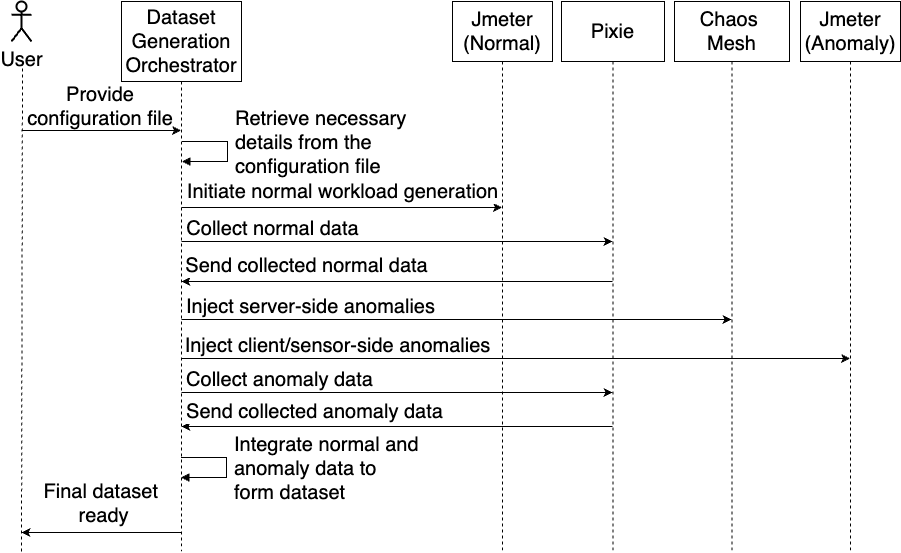

The diagram above was exported from draw.io. Its source (the exported page's mxGraphModel, read from the mxfile embedded in the PNG):
<mxGraphModel dx="1026" dy="604" grid="1" gridSize="10" guides="1" tooltips="1" connect="1" arrows="1" fold="1" page="1" pageScale="1" pageWidth="850" pageHeight="1100" math="0" shadow="0">
  <root>
    <mxCell id="0" />
    <mxCell id="1" parent="0" />
    <mxCell id="aM9ryv3xv72pqoxQDRHE-1" value="Dataset Generation Orchestrator" style="shape=umlLifeline;perimeter=lifelinePerimeter;whiteSpace=wrap;html=1;container=0;dropTarget=0;collapsible=0;recursiveResize=0;outlineConnect=0;portConstraint=eastwest;newEdgeStyle={&quot;edgeStyle&quot;:&quot;elbowEdgeStyle&quot;,&quot;elbow&quot;:&quot;vertical&quot;,&quot;curved&quot;:0,&quot;rounded&quot;:0};fontSize=20;size=80;" parent="1" vertex="1">
      <mxGeometry x="130" y="80" width="120" height="550" as="geometry" />
    </mxCell>
    <mxCell id="aM9ryv3xv72pqoxQDRHE-5" value="Jmeter (Normal)" style="shape=umlLifeline;perimeter=lifelinePerimeter;whiteSpace=wrap;html=1;container=0;dropTarget=0;collapsible=0;recursiveResize=0;outlineConnect=0;portConstraint=eastwest;newEdgeStyle={&quot;edgeStyle&quot;:&quot;elbowEdgeStyle&quot;,&quot;elbow&quot;:&quot;vertical&quot;,&quot;curved&quot;:0,&quot;rounded&quot;:0};fontSize=20;size=60;" parent="1" vertex="1">
      <mxGeometry x="461" y="80" width="100" height="550" as="geometry" />
    </mxCell>
    <mxCell id="aM9ryv3xv72pqoxQDRHE-7" value="&lt;div style=&quot;font-size: 20px;&quot;&gt;Retrieve necessary&amp;nbsp;&lt;/div&gt;&lt;div style=&quot;font-size: 20px;&quot;&gt;details from the&amp;nbsp;&lt;/div&gt;&lt;div style=&quot;font-size: 20px;&quot;&gt;configuration file&lt;/div&gt;" style="html=1;verticalAlign=bottom;endArrow=block;edgeStyle=elbowEdgeStyle;elbow=horizontal;curved=0;rounded=0;align=left;fontSize=20;" parent="1" edge="1">
      <mxGeometry x="0.1802" y="21" relative="1" as="geometry">
        <mxPoint x="190.5" y="220" as="sourcePoint" />
        <Array as="points">
          <mxPoint x="236" y="210" />
        </Array>
        <mxPoint x="190.5" y="240" as="targetPoint" />
        <mxPoint x="6" y="-1" as="offset" />
      </mxGeometry>
    </mxCell>
    <mxCell id="p6XRznBpxFOiNl5ncrql-1" value="Pixie" style="shape=umlLifeline;perimeter=lifelinePerimeter;whiteSpace=wrap;html=1;container=0;dropTarget=0;collapsible=0;recursiveResize=0;outlineConnect=0;portConstraint=eastwest;newEdgeStyle={&quot;edgeStyle&quot;:&quot;elbowEdgeStyle&quot;,&quot;elbow&quot;:&quot;vertical&quot;,&quot;curved&quot;:0,&quot;rounded&quot;:0};fontSize=20;size=60;align=center;" parent="1" vertex="1">
      <mxGeometry x="570" y="80" width="103" height="550" as="geometry" />
    </mxCell>
    <mxCell id="p6XRznBpxFOiNl5ncrql-3" value="User" style="shape=umlActor;verticalLabelPosition=bottom;verticalAlign=top;html=1;outlineConnect=0;fontSize=20;strokeWidth=2;" parent="1" vertex="1">
      <mxGeometry x="20" y="80" width="20" height="40" as="geometry" />
    </mxCell>
    <mxCell id="p6XRznBpxFOiNl5ncrql-7" value="" style="endArrow=none;dashed=1;html=1;rounded=0;fontSize=20;" parent="1" edge="1">
      <mxGeometry width="50" height="50" relative="1" as="geometry">
        <mxPoint x="30" y="630" as="sourcePoint" />
        <mxPoint x="31" y="140" as="targetPoint" />
      </mxGeometry>
    </mxCell>
    <mxCell id="p6XRznBpxFOiNl5ncrql-9" value="" style="endArrow=classic;html=1;rounded=0;fontSize=20;" parent="1" edge="1">
      <mxGeometry width="50" height="50" relative="1" as="geometry">
        <mxPoint x="30" y="209" as="sourcePoint" />
        <mxPoint x="189.5" y="209" as="targetPoint" />
      </mxGeometry>
    </mxCell>
    <mxCell id="p6XRznBpxFOiNl5ncrql-10" value="Provide configuration file" style="text;html=1;align=center;verticalAlign=middle;whiteSpace=wrap;rounded=0;fontSize=20;" parent="1" vertex="1">
      <mxGeometry x="34" y="156" width="150" height="58" as="geometry" />
    </mxCell>
    <mxCell id="p6XRznBpxFOiNl5ncrql-11" value="" style="endArrow=classic;html=1;rounded=0;fontSize=20;" parent="1" target="aM9ryv3xv72pqoxQDRHE-5" edge="1">
      <mxGeometry width="50" height="50" relative="1" as="geometry">
        <mxPoint x="190" y="286" as="sourcePoint" />
        <mxPoint x="449.5" y="286" as="targetPoint" />
      </mxGeometry>
    </mxCell>
    <mxCell id="p6XRznBpxFOiNl5ncrql-12" value="Initiate normal workload generation" style="edgeLabel;html=1;align=center;verticalAlign=middle;resizable=0;points=[];fontSize=20;" parent="p6XRznBpxFOiNl5ncrql-11" connectable="0" vertex="1">
      <mxGeometry x="-0.44" y="1" relative="1" as="geometry">
        <mxPoint x="70" y="-16" as="offset" />
      </mxGeometry>
    </mxCell>
    <mxCell id="p6XRznBpxFOiNl5ncrql-13" value="" style="endArrow=classic;html=1;rounded=0;fontSize=20;" parent="1" target="p6XRznBpxFOiNl5ncrql-1" edge="1">
      <mxGeometry width="50" height="50" relative="1" as="geometry">
        <mxPoint x="190" y="320" as="sourcePoint" />
        <mxPoint x="559.5" y="320" as="targetPoint" />
      </mxGeometry>
    </mxCell>
    <mxCell id="p6XRznBpxFOiNl5ncrql-14" value="Collect normal data" style="edgeLabel;html=1;align=center;verticalAlign=middle;resizable=0;points=[];fontSize=20;" parent="p6XRznBpxFOiNl5ncrql-13" connectable="0" vertex="1">
      <mxGeometry x="-0.44" y="1" relative="1" as="geometry">
        <mxPoint x="-31" y="-13" as="offset" />
      </mxGeometry>
    </mxCell>
    <mxCell id="p6XRznBpxFOiNl5ncrql-15" value="" style="endArrow=classic;html=1;rounded=0;fontSize=20;" parent="1" source="p6XRznBpxFOiNl5ncrql-1" edge="1">
      <mxGeometry width="50" height="50" relative="1" as="geometry">
        <mxPoint x="569.5" y="358" as="sourcePoint" />
        <mxPoint x="190" y="360" as="targetPoint" />
      </mxGeometry>
    </mxCell>
    <mxCell id="p6XRznBpxFOiNl5ncrql-16" value="&lt;font style=&quot;font-size: 20px;&quot;&gt;Send collected normal data&lt;/font&gt;" style="edgeLabel;html=1;align=center;verticalAlign=middle;resizable=0;points=[];fontSize=20;" parent="p6XRznBpxFOiNl5ncrql-15" connectable="0" vertex="1">
      <mxGeometry x="-0.2763" y="-3" relative="1" as="geometry">
        <mxPoint x="-151" y="-14" as="offset" />
      </mxGeometry>
    </mxCell>
    <mxCell id="p6XRznBpxFOiNl5ncrql-17" value="Jmeter (Anomaly)" style="shape=umlLifeline;perimeter=lifelinePerimeter;whiteSpace=wrap;html=1;container=0;dropTarget=0;collapsible=0;recursiveResize=0;outlineConnect=0;portConstraint=eastwest;newEdgeStyle={&quot;edgeStyle&quot;:&quot;elbowEdgeStyle&quot;,&quot;elbow&quot;:&quot;vertical&quot;,&quot;curved&quot;:0,&quot;rounded&quot;:0};fontSize=20;size=60;" parent="1" vertex="1">
      <mxGeometry x="809" y="80" width="100" height="550" as="geometry" />
    </mxCell>
    <mxCell id="p6XRznBpxFOiNl5ncrql-18" value="&lt;div style=&quot;font-size: 20px;&quot;&gt;Chaos&amp;nbsp;&lt;/div&gt;&lt;div style=&quot;font-size: 20px;&quot;&gt;Mesh&lt;/div&gt;" style="shape=umlLifeline;perimeter=lifelinePerimeter;whiteSpace=wrap;html=1;container=0;dropTarget=0;collapsible=0;recursiveResize=0;outlineConnect=0;portConstraint=eastwest;newEdgeStyle={&quot;edgeStyle&quot;:&quot;elbowEdgeStyle&quot;,&quot;elbow&quot;:&quot;vertical&quot;,&quot;curved&quot;:0,&quot;rounded&quot;:0};fontSize=20;size=60;" parent="1" vertex="1">
      <mxGeometry x="683" y="80" width="115" height="550" as="geometry" />
    </mxCell>
    <mxCell id="p6XRznBpxFOiNl5ncrql-19" value="" style="endArrow=classic;html=1;rounded=0;fontSize=20;" parent="1" edge="1">
      <mxGeometry width="50" height="50" relative="1" as="geometry">
        <mxPoint x="190" y="398" as="sourcePoint" />
        <mxPoint x="740" y="398" as="targetPoint" />
      </mxGeometry>
    </mxCell>
    <mxCell id="p6XRznBpxFOiNl5ncrql-20" value="Inject server-side anomalies" style="edgeLabel;html=1;align=center;verticalAlign=middle;resizable=0;points=[];fontSize=20;" parent="p6XRznBpxFOiNl5ncrql-19" connectable="0" vertex="1">
      <mxGeometry x="-0.44" y="1" relative="1" as="geometry">
        <mxPoint x="-26" y="-13" as="offset" />
      </mxGeometry>
    </mxCell>
    <mxCell id="p6XRznBpxFOiNl5ncrql-24" value="" style="endArrow=classic;html=1;rounded=0;fontSize=20;" parent="1" edge="1">
      <mxGeometry width="50" height="50" relative="1" as="geometry">
        <mxPoint x="190" y="437" as="sourcePoint" />
        <mxPoint x="858.5" y="437" as="targetPoint" />
      </mxGeometry>
    </mxCell>
    <mxCell id="p6XRznBpxFOiNl5ncrql-25" value="Inject client/sensor-side anomalies" style="edgeLabel;html=1;align=center;verticalAlign=middle;resizable=0;points=[];fontSize=20;" parent="p6XRznBpxFOiNl5ncrql-24" connectable="0" vertex="1">
      <mxGeometry x="-0.44" y="1" relative="1" as="geometry">
        <mxPoint x="-32" y="-13" as="offset" />
      </mxGeometry>
    </mxCell>
    <mxCell id="p6XRznBpxFOiNl5ncrql-26" value="" style="endArrow=classic;html=1;rounded=0;fontSize=20;" parent="1" edge="1">
      <mxGeometry width="50" height="50" relative="1" as="geometry">
        <mxPoint x="190" y="471" as="sourcePoint" />
        <mxPoint x="621" y="471" as="targetPoint" />
      </mxGeometry>
    </mxCell>
    <mxCell id="p6XRznBpxFOiNl5ncrql-27" value="Collect anomaly data" style="edgeLabel;html=1;align=center;verticalAlign=middle;resizable=0;points=[];fontSize=20;" parent="p6XRznBpxFOiNl5ncrql-26" connectable="0" vertex="1">
      <mxGeometry x="-0.44" y="1" relative="1" as="geometry">
        <mxPoint x="-24" y="-13" as="offset" />
      </mxGeometry>
    </mxCell>
    <mxCell id="p6XRznBpxFOiNl5ncrql-28" value="" style="endArrow=classic;html=1;rounded=0;fontSize=20;" parent="1" edge="1">
      <mxGeometry width="50" height="50" relative="1" as="geometry">
        <mxPoint x="621" y="505" as="sourcePoint" />
        <mxPoint x="190" y="505" as="targetPoint" />
      </mxGeometry>
    </mxCell>
    <mxCell id="p6XRznBpxFOiNl5ncrql-29" value="&lt;font style=&quot;font-size: 20px;&quot;&gt;Send collected anomaly data&lt;/font&gt;" style="edgeLabel;html=1;align=center;verticalAlign=middle;resizable=0;points=[];fontSize=20;" parent="p6XRznBpxFOiNl5ncrql-28" connectable="0" vertex="1">
      <mxGeometry x="-0.2763" y="-3" relative="1" as="geometry">
        <mxPoint x="-143" y="-13" as="offset" />
      </mxGeometry>
    </mxCell>
    <mxCell id="p6XRznBpxFOiNl5ncrql-31" value="&lt;div style=&quot;font-size: 20px;&quot;&gt;Integrate normal and&amp;nbsp;&lt;/div&gt;&lt;div style=&quot;font-size: 20px;&quot;&gt;anomaly data to&amp;nbsp;&lt;/div&gt;&lt;div style=&quot;font-size: 20px;&quot;&gt;form dataset&lt;/div&gt;" style="html=1;verticalAlign=bottom;endArrow=block;edgeStyle=elbowEdgeStyle;elbow=horizontal;curved=0;rounded=0;align=left;fontSize=20;" parent="1" edge="1">
      <mxGeometry x="0.1802" y="30" relative="1" as="geometry">
        <mxPoint x="189.5" y="536" as="sourcePoint" />
        <Array as="points">
          <mxPoint x="235" y="526" />
        </Array>
        <mxPoint x="189.5" y="556" as="targetPoint" />
        <mxPoint x="6" as="offset" />
      </mxGeometry>
    </mxCell>
    <mxCell id="p6XRznBpxFOiNl5ncrql-32" value="" style="endArrow=classic;html=1;rounded=0;fontSize=20;" parent="1" edge="1">
      <mxGeometry width="50" height="50" relative="1" as="geometry">
        <mxPoint x="189.5" y="611" as="sourcePoint" />
        <mxPoint x="30" y="611" as="targetPoint" />
      </mxGeometry>
    </mxCell>
    <mxCell id="p6XRznBpxFOiNl5ncrql-33" value="&lt;font style=&quot;font-size: 20px;&quot;&gt;Final dataset&amp;nbsp;&lt;/font&gt;&lt;div&gt;ready&lt;/div&gt;" style="edgeLabel;html=1;align=center;verticalAlign=middle;resizable=0;points=[];fontSize=20;" parent="p6XRznBpxFOiNl5ncrql-32" connectable="0" vertex="1">
      <mxGeometry x="-0.2763" y="-3" relative="1" as="geometry">
        <mxPoint x="-20" y="-27" as="offset" />
      </mxGeometry>
    </mxCell>
  </root>
</mxGraphModel>